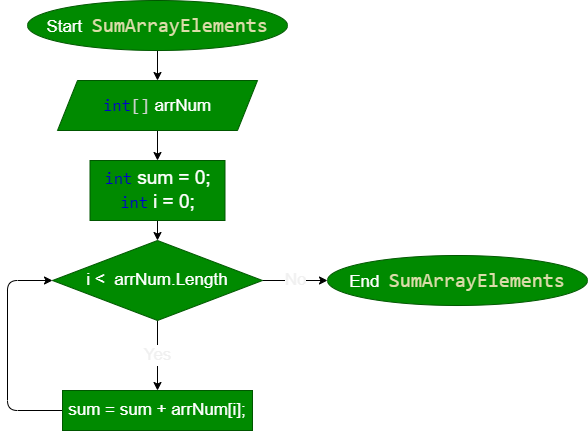

The diagram above was exported from draw.io. Its source (the exported page's mxGraphModel, read from the mxfile embedded in the PNG):
<mxGraphModel dx="1104" dy="667" grid="0" gridSize="10" guides="1" tooltips="1" connect="1" arrows="1" fold="1" page="1" pageScale="1" pageWidth="1100" pageHeight="850" math="0" shadow="0">
  <root>
    <mxCell id="0" />
    <mxCell id="1" parent="0" />
    <mxCell id="4" value="" style="edgeStyle=none;html=1;fontSize=17;" edge="1" parent="1" source="2" target="3">
      <mxGeometry relative="1" as="geometry" />
    </mxCell>
    <mxCell id="2" value="Start&amp;nbsp;&amp;nbsp;&lt;span style=&quot;color: rgb(220, 220, 170); font-family: Consolas, &amp;quot;Courier New&amp;quot;, monospace; font-size: 20px; background-color: rgb(0, 138, 0);&quot;&gt;SumArrayElements&lt;/span&gt;" style="ellipse;whiteSpace=wrap;html=1;fillColor=#008a00;fontColor=#ffffff;strokeColor=#005700;fontSize=17;" vertex="1" parent="1">
      <mxGeometry x="300" y="10" width="260" height="50" as="geometry" />
    </mxCell>
    <mxCell id="6" value="" style="edgeStyle=none;html=1;fontSize=17;fontColor=#0000CC;" edge="1" parent="1" source="3" target="5">
      <mxGeometry relative="1" as="geometry" />
    </mxCell>
    <mxCell id="3" value="&lt;span style=&quot;background-color: rgb(0, 138, 0);&quot;&gt;&lt;span style=&quot;font-family: Consolas, &amp;quot;Courier New&amp;quot;, monospace;&quot;&gt;&lt;font style=&quot;font-size: 17px;&quot; color=&quot;#0000cc&quot;&gt;int&lt;/font&gt;&lt;/span&gt;&lt;span style=&quot;color: rgb(212, 212, 212); font-family: Consolas, &amp;quot;Courier New&amp;quot;, monospace;&quot;&gt;[]&lt;/span&gt;&lt;/span&gt;&amp;nbsp;arrNum" style="shape=parallelogram;perimeter=parallelogramPerimeter;whiteSpace=wrap;html=1;fixedSize=1;fontSize=17;fillColor=#008a00;strokeColor=#005700;fontColor=#ffffff;" vertex="1" parent="1">
      <mxGeometry x="330" y="90" width="200" height="50" as="geometry" />
    </mxCell>
    <mxCell id="8" value="" style="edgeStyle=none;html=1;fontSize=17;fontColor=#0000CC;" edge="1" parent="1" source="5" target="7">
      <mxGeometry relative="1" as="geometry" />
    </mxCell>
    <mxCell id="5" value="&lt;span style=&quot;color: rgb(0, 0, 204); font-family: Consolas, &amp;quot;Courier New&amp;quot;, monospace; background-color: rgb(0, 138, 0);&quot;&gt;&lt;font style=&quot;font-size: 17px;&quot;&gt;int&lt;/font&gt;&lt;/span&gt;&lt;span style=&quot;background-color: initial; text-align: justify;&quot;&gt;&lt;font style=&quot;font-size: 17px;&quot;&gt;&amp;nbsp;&lt;/font&gt;&lt;span style=&quot;font-size: 19px;&quot;&gt;sum = 0;&lt;br&gt;&lt;/span&gt;&lt;/span&gt;&lt;span style=&quot;color: rgb(0, 0, 204); font-family: Consolas, &amp;quot;Courier New&amp;quot;, monospace; background-color: rgb(0, 138, 0);&quot;&gt;int&lt;/span&gt;&lt;span style=&quot;background-color: initial; text-align: justify;&quot;&gt;&amp;nbsp;&lt;/span&gt;&lt;span style=&quot;background-color: initial; text-align: justify;&quot;&gt;&lt;span style=&quot;font-size: 19px;&quot;&gt;i = 0;&lt;/span&gt;&lt;/span&gt;&lt;span style=&quot;color: rgb(0, 0, 204); font-family: Consolas, &amp;quot;Courier New&amp;quot;, monospace; font-size: 20px; background-color: rgb(0, 138, 0);&quot;&gt;&lt;br&gt;&lt;/span&gt;" style="whiteSpace=wrap;html=1;fontSize=17;fillColor=#008a00;strokeColor=#005700;fontColor=#ffffff;" vertex="1" parent="1">
      <mxGeometry x="362.5" y="170" width="135" height="60" as="geometry" />
    </mxCell>
    <mxCell id="10" value="Yes" style="edgeStyle=none;html=1;fontSize=17;fontColor=#F0F0F0;" edge="1" parent="1" source="7" target="9">
      <mxGeometry relative="1" as="geometry" />
    </mxCell>
    <mxCell id="15" value="No" style="edgeStyle=none;html=1;fontSize=17;fontColor=#F0F0F0;" edge="1" parent="1" source="7" target="14">
      <mxGeometry relative="1" as="geometry" />
    </mxCell>
    <mxCell id="7" value="i &amp;lt;&amp;nbsp; arrNum.Length" style="rhombus;whiteSpace=wrap;html=1;fontSize=17;fillColor=#008a00;strokeColor=#005700;fontColor=#ffffff;" vertex="1" parent="1">
      <mxGeometry x="325" y="250" width="210" height="80" as="geometry" />
    </mxCell>
    <mxCell id="11" style="edgeStyle=none;html=1;entryX=0;entryY=0.5;entryDx=0;entryDy=0;fontSize=17;fontColor=#F0F0F0;exitX=0;exitY=0.5;exitDx=0;exitDy=0;" edge="1" parent="1" source="9" target="7">
      <mxGeometry relative="1" as="geometry">
        <Array as="points">
          <mxPoint x="280" y="420" />
          <mxPoint x="280" y="290" />
        </Array>
      </mxGeometry>
    </mxCell>
    <mxCell id="9" value="sum = sum + arrNum[i];" style="whiteSpace=wrap;html=1;fontSize=17;fillColor=#008a00;strokeColor=#005700;fontColor=#ffffff;" vertex="1" parent="1">
      <mxGeometry x="335" y="400" width="190" height="40" as="geometry" />
    </mxCell>
    <mxCell id="14" value="End&amp;nbsp;&amp;nbsp;&lt;span style=&quot;color: rgb(220, 220, 170); font-family: Consolas, &amp;quot;Courier New&amp;quot;, monospace; font-size: 20px; background-color: rgb(0, 138, 0);&quot;&gt;SumArrayElements&lt;/span&gt;" style="ellipse;whiteSpace=wrap;html=1;fillColor=#008a00;fontColor=#ffffff;strokeColor=#005700;fontSize=17;" vertex="1" parent="1">
      <mxGeometry x="600" y="265" width="260" height="50" as="geometry" />
    </mxCell>
  </root>
</mxGraphModel>